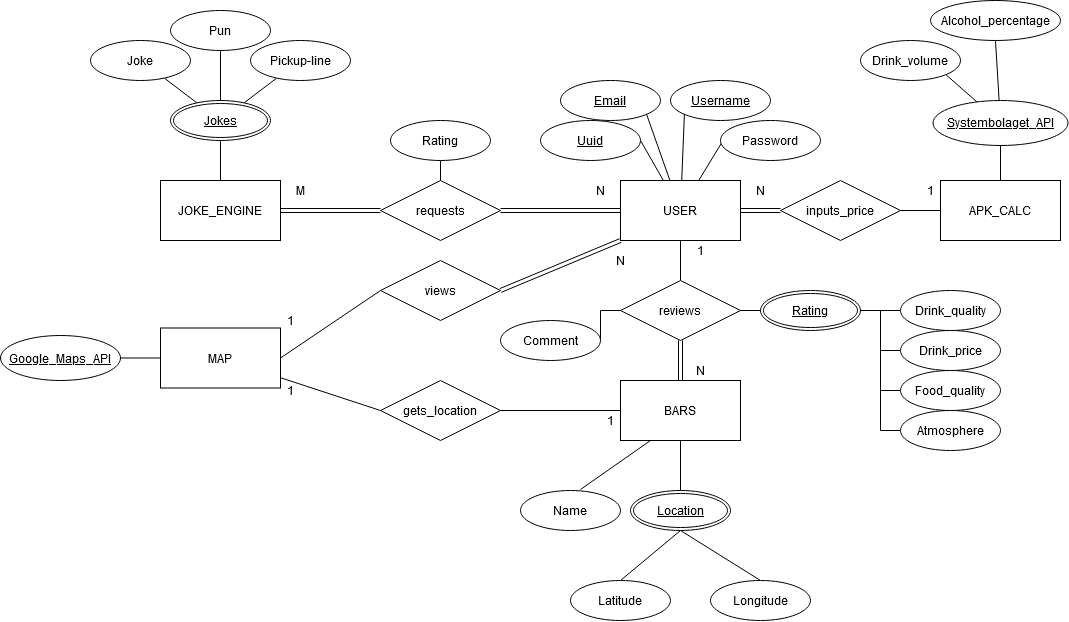

The diagram above was exported from draw.io. Its source (the exported page's mxGraphModel, read from the mxfile embedded in the PNG):
<mxGraphModel dx="2035" dy="636" grid="1" gridSize="10" guides="1" tooltips="1" connect="1" arrows="1" fold="1" page="1" pageScale="1" pageWidth="850" pageHeight="1100" math="0" shadow="0" extFonts="Permanent Marker^https://fonts.googleapis.com/css?family=Permanent+Marker">
  <root>
    <mxCell id="0" />
    <mxCell id="1" parent="0" />
    <mxCell id="fbNzie4S6dKZ7HNU1R9u-53" style="edgeStyle=none;rounded=0;orthogonalLoop=1;jettySize=auto;html=1;exitX=0.5;exitY=1;exitDx=0;exitDy=0;entryX=0.5;entryY=0;entryDx=0;entryDy=0;endArrow=none;endFill=0;strokeColor=#000000;" edge="1" parent="1" source="fbNzie4S6dKZ7HNU1R9u-22" target="fbNzie4S6dKZ7HNU1R9u-52">
      <mxGeometry relative="1" as="geometry" />
    </mxCell>
    <mxCell id="fbNzie4S6dKZ7HNU1R9u-81" style="edgeStyle=none;rounded=0;orthogonalLoop=1;jettySize=auto;html=1;endArrow=none;endFill=0;strokeColor=#000000;shape=link;" edge="1" parent="1" source="fbNzie4S6dKZ7HNU1R9u-22" target="fbNzie4S6dKZ7HNU1R9u-80">
      <mxGeometry relative="1" as="geometry" />
    </mxCell>
    <mxCell id="fbNzie4S6dKZ7HNU1R9u-120" style="edgeStyle=none;rounded=0;orthogonalLoop=1;jettySize=auto;html=1;exitX=0;exitY=1;exitDx=0;exitDy=0;entryX=1;entryY=0.5;entryDx=0;entryDy=0;endArrow=none;endFill=0;strokeColor=#000000;shape=link;" edge="1" parent="1" source="fbNzie4S6dKZ7HNU1R9u-22" target="fbNzie4S6dKZ7HNU1R9u-119">
      <mxGeometry relative="1" as="geometry" />
    </mxCell>
    <mxCell id="fbNzie4S6dKZ7HNU1R9u-131" style="edgeStyle=none;rounded=0;orthogonalLoop=1;jettySize=auto;html=1;entryX=1;entryY=0.5;entryDx=0;entryDy=0;endArrow=none;endFill=0;strokeColor=#000000;" edge="1" parent="1" source="fbNzie4S6dKZ7HNU1R9u-22" target="fbNzie4S6dKZ7HNU1R9u-24">
      <mxGeometry relative="1" as="geometry" />
    </mxCell>
    <mxCell id="fbNzie4S6dKZ7HNU1R9u-136" style="rounded=0;orthogonalLoop=1;jettySize=auto;html=1;entryX=1;entryY=1;entryDx=0;entryDy=0;endArrow=none;endFill=0;strokeColor=#000000;" edge="1" parent="1" source="fbNzie4S6dKZ7HNU1R9u-22" target="fbNzie4S6dKZ7HNU1R9u-29">
      <mxGeometry relative="1" as="geometry" />
    </mxCell>
    <mxCell id="fbNzie4S6dKZ7HNU1R9u-137" style="edgeStyle=none;rounded=0;orthogonalLoop=1;jettySize=auto;html=1;entryX=0;entryY=1;entryDx=0;entryDy=0;endArrow=none;endFill=0;strokeColor=#000000;" edge="1" parent="1" source="fbNzie4S6dKZ7HNU1R9u-22" target="fbNzie4S6dKZ7HNU1R9u-75">
      <mxGeometry relative="1" as="geometry" />
    </mxCell>
    <mxCell id="fbNzie4S6dKZ7HNU1R9u-138" style="edgeStyle=none;rounded=0;orthogonalLoop=1;jettySize=auto;html=1;endArrow=none;endFill=0;strokeColor=#000000;" edge="1" parent="1" source="fbNzie4S6dKZ7HNU1R9u-22">
      <mxGeometry relative="1" as="geometry">
        <mxPoint x="468" y="231" as="targetPoint" />
      </mxGeometry>
    </mxCell>
    <mxCell id="fbNzie4S6dKZ7HNU1R9u-22" value="USER" style="whiteSpace=wrap;html=1;" vertex="1" parent="1">
      <mxGeometry x="360" y="280" width="120" height="60" as="geometry" />
    </mxCell>
    <mxCell id="fbNzie4S6dKZ7HNU1R9u-24" value="Uuid" style="ellipse;whiteSpace=wrap;html=1;align=center;fontStyle=4;" vertex="1" parent="1">
      <mxGeometry x="280" y="220" width="100" height="40" as="geometry" />
    </mxCell>
    <mxCell id="fbNzie4S6dKZ7HNU1R9u-29" value="&lt;u&gt;Email&lt;/u&gt;" style="ellipse;whiteSpace=wrap;html=1;align=center;" vertex="1" parent="1">
      <mxGeometry x="300" y="180" width="100" height="40" as="geometry" />
    </mxCell>
    <mxCell id="fbNzie4S6dKZ7HNU1R9u-44" style="edgeStyle=none;rounded=0;orthogonalLoop=1;jettySize=auto;html=1;exitX=0.25;exitY=1;exitDx=0;exitDy=0;entryX=0.6;entryY=-0.025;entryDx=0;entryDy=0;entryPerimeter=0;endArrow=none;endFill=0;strokeColor=#000000;" edge="1" parent="1" source="fbNzie4S6dKZ7HNU1R9u-38" target="fbNzie4S6dKZ7HNU1R9u-42">
      <mxGeometry relative="1" as="geometry" />
    </mxCell>
    <mxCell id="fbNzie4S6dKZ7HNU1R9u-45" style="edgeStyle=none;rounded=0;orthogonalLoop=1;jettySize=auto;html=1;exitX=0.5;exitY=1;exitDx=0;exitDy=0;entryX=0.5;entryY=0;entryDx=0;entryDy=0;endArrow=none;endFill=0;strokeColor=#000000;" edge="1" parent="1" source="fbNzie4S6dKZ7HNU1R9u-38" target="fbNzie4S6dKZ7HNU1R9u-39">
      <mxGeometry relative="1" as="geometry" />
    </mxCell>
    <mxCell id="fbNzie4S6dKZ7HNU1R9u-38" value="BARS" style="whiteSpace=wrap;html=1;" vertex="1" parent="1">
      <mxGeometry x="360" y="480" width="120" height="60" as="geometry" />
    </mxCell>
    <mxCell id="fbNzie4S6dKZ7HNU1R9u-46" style="edgeStyle=none;rounded=0;orthogonalLoop=1;jettySize=auto;html=1;entryX=0.5;entryY=0;entryDx=0;entryDy=0;endArrow=none;endFill=0;strokeColor=#000000;exitX=0.5;exitY=1;exitDx=0;exitDy=0;" edge="1" parent="1" source="fbNzie4S6dKZ7HNU1R9u-39" target="fbNzie4S6dKZ7HNU1R9u-40">
      <mxGeometry relative="1" as="geometry">
        <mxPoint x="430" y="630" as="sourcePoint" />
      </mxGeometry>
    </mxCell>
    <mxCell id="fbNzie4S6dKZ7HNU1R9u-47" style="edgeStyle=none;rounded=0;orthogonalLoop=1;jettySize=auto;html=1;exitX=0.5;exitY=1;exitDx=0;exitDy=0;entryX=0.5;entryY=0;entryDx=0;entryDy=0;endArrow=none;endFill=0;strokeColor=#000000;" edge="1" parent="1" source="fbNzie4S6dKZ7HNU1R9u-39" target="fbNzie4S6dKZ7HNU1R9u-41">
      <mxGeometry relative="1" as="geometry" />
    </mxCell>
    <mxCell id="fbNzie4S6dKZ7HNU1R9u-39" value="&lt;u&gt;Location&lt;/u&gt;" style="ellipse;shape=doubleEllipse;margin=3;whiteSpace=wrap;html=1;align=center;" vertex="1" parent="1">
      <mxGeometry x="370" y="590" width="100" height="40" as="geometry" />
    </mxCell>
    <mxCell id="fbNzie4S6dKZ7HNU1R9u-40" value="Latitude" style="ellipse;whiteSpace=wrap;html=1;align=center;" vertex="1" parent="1">
      <mxGeometry x="310" y="680" width="100" height="40" as="geometry" />
    </mxCell>
    <mxCell id="fbNzie4S6dKZ7HNU1R9u-41" value="Longitude" style="ellipse;whiteSpace=wrap;html=1;align=center;" vertex="1" parent="1">
      <mxGeometry x="450" y="680" width="100" height="40" as="geometry" />
    </mxCell>
    <mxCell id="fbNzie4S6dKZ7HNU1R9u-42" value="Name" style="ellipse;whiteSpace=wrap;html=1;align=center;" vertex="1" parent="1">
      <mxGeometry x="260" y="590" width="100" height="40" as="geometry" />
    </mxCell>
    <mxCell id="fbNzie4S6dKZ7HNU1R9u-54" style="edgeStyle=none;rounded=0;orthogonalLoop=1;jettySize=auto;html=1;exitX=0.5;exitY=1;exitDx=0;exitDy=0;endArrow=none;endFill=0;strokeColor=#000000;shape=link;" edge="1" parent="1" source="fbNzie4S6dKZ7HNU1R9u-52" target="fbNzie4S6dKZ7HNU1R9u-38">
      <mxGeometry relative="1" as="geometry" />
    </mxCell>
    <mxCell id="fbNzie4S6dKZ7HNU1R9u-70" style="edgeStyle=orthogonalEdgeStyle;rounded=0;orthogonalLoop=1;jettySize=auto;html=1;endArrow=none;endFill=0;strokeColor=#000000;" edge="1" parent="1" source="fbNzie4S6dKZ7HNU1R9u-52" target="fbNzie4S6dKZ7HNU1R9u-58">
      <mxGeometry relative="1" as="geometry" />
    </mxCell>
    <mxCell id="fbNzie4S6dKZ7HNU1R9u-73" style="edgeStyle=orthogonalEdgeStyle;rounded=0;orthogonalLoop=1;jettySize=auto;html=1;endArrow=none;endFill=0;strokeColor=#000000;" edge="1" parent="1" source="fbNzie4S6dKZ7HNU1R9u-52" target="fbNzie4S6dKZ7HNU1R9u-71">
      <mxGeometry relative="1" as="geometry" />
    </mxCell>
    <mxCell id="fbNzie4S6dKZ7HNU1R9u-52" value="reviews" style="shape=rhombus;perimeter=rhombusPerimeter;whiteSpace=wrap;html=1;align=center;" vertex="1" parent="1">
      <mxGeometry x="360" y="380" width="120" height="60" as="geometry" />
    </mxCell>
    <mxCell id="fbNzie4S6dKZ7HNU1R9u-55" value="1" style="text;html=1;align=center;verticalAlign=middle;resizable=0;points=[];autosize=1;" vertex="1" parent="1">
      <mxGeometry x="430" y="340" width="20" height="20" as="geometry" />
    </mxCell>
    <mxCell id="fbNzie4S6dKZ7HNU1R9u-56" value="N" style="text;html=1;align=center;verticalAlign=middle;resizable=0;points=[];autosize=1;" vertex="1" parent="1">
      <mxGeometry x="430" y="460" width="20" height="20" as="geometry" />
    </mxCell>
    <mxCell id="fbNzie4S6dKZ7HNU1R9u-66" style="edgeStyle=orthogonalEdgeStyle;rounded=0;orthogonalLoop=1;jettySize=auto;html=1;exitX=1;exitY=0.5;exitDx=0;exitDy=0;entryX=0;entryY=0.5;entryDx=0;entryDy=0;endArrow=none;endFill=0;strokeColor=#000000;" edge="1" parent="1" source="fbNzie4S6dKZ7HNU1R9u-58" target="fbNzie4S6dKZ7HNU1R9u-61">
      <mxGeometry relative="1" as="geometry" />
    </mxCell>
    <mxCell id="fbNzie4S6dKZ7HNU1R9u-67" style="edgeStyle=orthogonalEdgeStyle;rounded=0;orthogonalLoop=1;jettySize=auto;html=1;exitX=1;exitY=0.5;exitDx=0;exitDy=0;entryX=0;entryY=0.5;entryDx=0;entryDy=0;endArrow=none;endFill=0;strokeColor=#000000;" edge="1" parent="1" source="fbNzie4S6dKZ7HNU1R9u-58" target="fbNzie4S6dKZ7HNU1R9u-62">
      <mxGeometry relative="1" as="geometry" />
    </mxCell>
    <mxCell id="fbNzie4S6dKZ7HNU1R9u-68" style="edgeStyle=orthogonalEdgeStyle;rounded=0;orthogonalLoop=1;jettySize=auto;html=1;entryX=0;entryY=0.5;entryDx=0;entryDy=0;endArrow=none;endFill=0;strokeColor=#000000;" edge="1" parent="1" source="fbNzie4S6dKZ7HNU1R9u-58" target="fbNzie4S6dKZ7HNU1R9u-59">
      <mxGeometry relative="1" as="geometry" />
    </mxCell>
    <mxCell id="fbNzie4S6dKZ7HNU1R9u-69" style="edgeStyle=orthogonalEdgeStyle;rounded=0;orthogonalLoop=1;jettySize=auto;html=1;entryX=0;entryY=0.5;entryDx=0;entryDy=0;endArrow=none;endFill=0;strokeColor=#000000;" edge="1" parent="1" source="fbNzie4S6dKZ7HNU1R9u-58" target="fbNzie4S6dKZ7HNU1R9u-63">
      <mxGeometry relative="1" as="geometry" />
    </mxCell>
    <mxCell id="fbNzie4S6dKZ7HNU1R9u-58" value="&lt;u&gt;Rating&lt;/u&gt;" style="ellipse;shape=doubleEllipse;margin=3;whiteSpace=wrap;html=1;align=center;" vertex="1" parent="1">
      <mxGeometry x="500" y="390" width="100" height="40" as="geometry" />
    </mxCell>
    <mxCell id="fbNzie4S6dKZ7HNU1R9u-59" value="Food_quality" style="ellipse;whiteSpace=wrap;html=1;align=center;" vertex="1" parent="1">
      <mxGeometry x="640" y="470" width="100" height="40" as="geometry" />
    </mxCell>
    <mxCell id="fbNzie4S6dKZ7HNU1R9u-61" value="Drink_quality" style="ellipse;whiteSpace=wrap;html=1;align=center;" vertex="1" parent="1">
      <mxGeometry x="640" y="390" width="100" height="40" as="geometry" />
    </mxCell>
    <mxCell id="fbNzie4S6dKZ7HNU1R9u-62" value="Drink_price" style="ellipse;whiteSpace=wrap;html=1;align=center;" vertex="1" parent="1">
      <mxGeometry x="640" y="430" width="100" height="40" as="geometry" />
    </mxCell>
    <mxCell id="fbNzie4S6dKZ7HNU1R9u-63" value="Atmosphere" style="ellipse;whiteSpace=wrap;html=1;align=center;" vertex="1" parent="1">
      <mxGeometry x="640" y="510" width="100" height="40" as="geometry" />
    </mxCell>
    <mxCell id="fbNzie4S6dKZ7HNU1R9u-71" value="Comment" style="ellipse;whiteSpace=wrap;html=1;align=center;" vertex="1" parent="1">
      <mxGeometry x="240" y="420" width="100" height="40" as="geometry" />
    </mxCell>
    <mxCell id="fbNzie4S6dKZ7HNU1R9u-75" value="&lt;u&gt;Username&lt;/u&gt;" style="ellipse;whiteSpace=wrap;html=1;align=center;" vertex="1" parent="1">
      <mxGeometry x="410" y="180" width="100" height="40" as="geometry" />
    </mxCell>
    <mxCell id="fbNzie4S6dKZ7HNU1R9u-76" value="Password" style="ellipse;whiteSpace=wrap;html=1;align=center;" vertex="1" parent="1">
      <mxGeometry x="460" y="220" width="100" height="40" as="geometry" />
    </mxCell>
    <mxCell id="fbNzie4S6dKZ7HNU1R9u-92" style="edgeStyle=none;rounded=0;orthogonalLoop=1;jettySize=auto;html=1;endArrow=none;endFill=0;strokeColor=#000000;" edge="1" parent="1" source="fbNzie4S6dKZ7HNU1R9u-79" target="fbNzie4S6dKZ7HNU1R9u-88">
      <mxGeometry relative="1" as="geometry" />
    </mxCell>
    <mxCell id="fbNzie4S6dKZ7HNU1R9u-79" value="JOKE_ENGINE" style="whiteSpace=wrap;html=1;" vertex="1" parent="1">
      <mxGeometry x="-100" y="280" width="120" height="60" as="geometry" />
    </mxCell>
    <mxCell id="fbNzie4S6dKZ7HNU1R9u-82" style="edgeStyle=none;rounded=0;orthogonalLoop=1;jettySize=auto;html=1;endArrow=none;endFill=0;strokeColor=#000000;shape=link;" edge="1" parent="1" source="fbNzie4S6dKZ7HNU1R9u-80" target="fbNzie4S6dKZ7HNU1R9u-79">
      <mxGeometry relative="1" as="geometry" />
    </mxCell>
    <mxCell id="fbNzie4S6dKZ7HNU1R9u-86" style="edgeStyle=none;rounded=0;orthogonalLoop=1;jettySize=auto;html=1;entryX=0.5;entryY=1;entryDx=0;entryDy=0;endArrow=none;endFill=0;strokeColor=#000000;" edge="1" parent="1" source="fbNzie4S6dKZ7HNU1R9u-80" target="fbNzie4S6dKZ7HNU1R9u-85">
      <mxGeometry relative="1" as="geometry" />
    </mxCell>
    <mxCell id="fbNzie4S6dKZ7HNU1R9u-80" value="requests" style="shape=rhombus;perimeter=rhombusPerimeter;whiteSpace=wrap;html=1;align=center;" vertex="1" parent="1">
      <mxGeometry x="120" y="280" width="120" height="60" as="geometry" />
    </mxCell>
    <mxCell id="fbNzie4S6dKZ7HNU1R9u-83" value="N" style="text;html=1;align=center;verticalAlign=middle;resizable=0;points=[];autosize=1;" vertex="1" parent="1">
      <mxGeometry x="330" y="280" width="20" height="20" as="geometry" />
    </mxCell>
    <mxCell id="fbNzie4S6dKZ7HNU1R9u-84" value="M" style="text;html=1;align=center;verticalAlign=middle;resizable=0;points=[];autosize=1;" vertex="1" parent="1">
      <mxGeometry x="30" y="280" width="20" height="20" as="geometry" />
    </mxCell>
    <mxCell id="fbNzie4S6dKZ7HNU1R9u-85" value="Rating" style="ellipse;whiteSpace=wrap;html=1;align=center;" vertex="1" parent="1">
      <mxGeometry x="130" y="220" width="100" height="40" as="geometry" />
    </mxCell>
    <mxCell id="fbNzie4S6dKZ7HNU1R9u-93" style="edgeStyle=none;rounded=0;orthogonalLoop=1;jettySize=auto;html=1;entryX=0.5;entryY=1;entryDx=0;entryDy=0;endArrow=none;endFill=0;strokeColor=#000000;" edge="1" parent="1" source="fbNzie4S6dKZ7HNU1R9u-88" target="fbNzie4S6dKZ7HNU1R9u-90">
      <mxGeometry relative="1" as="geometry" />
    </mxCell>
    <mxCell id="fbNzie4S6dKZ7HNU1R9u-94" style="edgeStyle=none;rounded=0;orthogonalLoop=1;jettySize=auto;html=1;endArrow=none;endFill=0;strokeColor=#000000;" edge="1" parent="1" source="fbNzie4S6dKZ7HNU1R9u-88" target="fbNzie4S6dKZ7HNU1R9u-91">
      <mxGeometry relative="1" as="geometry" />
    </mxCell>
    <mxCell id="fbNzie4S6dKZ7HNU1R9u-95" style="edgeStyle=none;rounded=0;orthogonalLoop=1;jettySize=auto;html=1;endArrow=none;endFill=0;strokeColor=#000000;" edge="1" parent="1" source="fbNzie4S6dKZ7HNU1R9u-88" target="fbNzie4S6dKZ7HNU1R9u-89">
      <mxGeometry relative="1" as="geometry" />
    </mxCell>
    <mxCell id="fbNzie4S6dKZ7HNU1R9u-88" value="&lt;u&gt;Jokes&lt;/u&gt;" style="ellipse;shape=doubleEllipse;margin=3;whiteSpace=wrap;html=1;align=center;" vertex="1" parent="1">
      <mxGeometry x="-90" y="200" width="100" height="40" as="geometry" />
    </mxCell>
    <mxCell id="fbNzie4S6dKZ7HNU1R9u-89" value="Joke" style="ellipse;whiteSpace=wrap;html=1;align=center;" vertex="1" parent="1">
      <mxGeometry x="-170" y="140" width="100" height="40" as="geometry" />
    </mxCell>
    <mxCell id="fbNzie4S6dKZ7HNU1R9u-90" value="Pun" style="ellipse;whiteSpace=wrap;html=1;align=center;" vertex="1" parent="1">
      <mxGeometry x="-90" y="110" width="100" height="40" as="geometry" />
    </mxCell>
    <mxCell id="fbNzie4S6dKZ7HNU1R9u-91" value="Pickup-line" style="ellipse;whiteSpace=wrap;html=1;align=center;" vertex="1" parent="1">
      <mxGeometry x="-10" y="140" width="100" height="40" as="geometry" />
    </mxCell>
    <mxCell id="fbNzie4S6dKZ7HNU1R9u-109" style="edgeStyle=none;rounded=0;orthogonalLoop=1;jettySize=auto;html=1;endArrow=none;endFill=0;strokeColor=#000000;" edge="1" parent="1" source="fbNzie4S6dKZ7HNU1R9u-106" target="fbNzie4S6dKZ7HNU1R9u-107">
      <mxGeometry relative="1" as="geometry" />
    </mxCell>
    <mxCell id="fbNzie4S6dKZ7HNU1R9u-106" value="APK_CALC" style="whiteSpace=wrap;html=1;" vertex="1" parent="1">
      <mxGeometry x="680" y="280" width="120" height="60" as="geometry" />
    </mxCell>
    <mxCell id="fbNzie4S6dKZ7HNU1R9u-108" style="edgeStyle=none;rounded=0;orthogonalLoop=1;jettySize=auto;html=1;endArrow=none;endFill=0;strokeColor=#000000;shape=link;" edge="1" parent="1" source="fbNzie4S6dKZ7HNU1R9u-107" target="fbNzie4S6dKZ7HNU1R9u-22">
      <mxGeometry relative="1" as="geometry" />
    </mxCell>
    <mxCell id="fbNzie4S6dKZ7HNU1R9u-107" value="inputs_price" style="shape=rhombus;perimeter=rhombusPerimeter;whiteSpace=wrap;html=1;align=center;" vertex="1" parent="1">
      <mxGeometry x="520" y="280" width="120" height="60" as="geometry" />
    </mxCell>
    <mxCell id="fbNzie4S6dKZ7HNU1R9u-110" value="N" style="text;html=1;align=center;verticalAlign=middle;resizable=0;points=[];autosize=1;" vertex="1" parent="1">
      <mxGeometry x="490" y="280" width="20" height="20" as="geometry" />
    </mxCell>
    <mxCell id="fbNzie4S6dKZ7HNU1R9u-111" value="1" style="text;html=1;align=center;verticalAlign=middle;resizable=0;points=[];autosize=1;" vertex="1" parent="1">
      <mxGeometry x="660" y="280" width="20" height="20" as="geometry" />
    </mxCell>
    <mxCell id="fbNzie4S6dKZ7HNU1R9u-115" style="edgeStyle=none;rounded=0;orthogonalLoop=1;jettySize=auto;html=1;entryX=1;entryY=1;entryDx=0;entryDy=0;endArrow=none;endFill=0;strokeColor=#000000;" edge="1" parent="1" source="fbNzie4S6dKZ7HNU1R9u-112" target="fbNzie4S6dKZ7HNU1R9u-113">
      <mxGeometry relative="1" as="geometry" />
    </mxCell>
    <mxCell id="fbNzie4S6dKZ7HNU1R9u-116" style="edgeStyle=none;rounded=0;orthogonalLoop=1;jettySize=auto;html=1;entryX=0.5;entryY=1;entryDx=0;entryDy=0;endArrow=none;endFill=0;strokeColor=#000000;" edge="1" parent="1" source="fbNzie4S6dKZ7HNU1R9u-112" target="fbNzie4S6dKZ7HNU1R9u-114">
      <mxGeometry relative="1" as="geometry" />
    </mxCell>
    <mxCell id="fbNzie4S6dKZ7HNU1R9u-117" style="edgeStyle=none;rounded=0;orthogonalLoop=1;jettySize=auto;html=1;entryX=0.5;entryY=0;entryDx=0;entryDy=0;endArrow=none;endFill=0;strokeColor=#000000;" edge="1" parent="1" source="fbNzie4S6dKZ7HNU1R9u-112" target="fbNzie4S6dKZ7HNU1R9u-106">
      <mxGeometry relative="1" as="geometry" />
    </mxCell>
    <mxCell id="fbNzie4S6dKZ7HNU1R9u-112" value="&lt;u&gt;Systembolaget_API&lt;/u&gt;" style="ellipse;whiteSpace=wrap;html=1;align=center;" vertex="1" parent="1">
      <mxGeometry x="672.5" y="200" width="135" height="45" as="geometry" />
    </mxCell>
    <mxCell id="fbNzie4S6dKZ7HNU1R9u-113" value="Drink_volume" style="ellipse;whiteSpace=wrap;html=1;align=center;" vertex="1" parent="1">
      <mxGeometry x="600" y="140" width="100" height="40" as="geometry" />
    </mxCell>
    <mxCell id="fbNzie4S6dKZ7HNU1R9u-114" value="Alcohol_percentage" style="ellipse;whiteSpace=wrap;html=1;align=center;" vertex="1" parent="1">
      <mxGeometry x="670" y="100" width="130" height="40" as="geometry" />
    </mxCell>
    <mxCell id="fbNzie4S6dKZ7HNU1R9u-123" style="edgeStyle=none;rounded=0;orthogonalLoop=1;jettySize=auto;html=1;entryX=0;entryY=0.5;entryDx=0;entryDy=0;endArrow=none;endFill=0;strokeColor=#000000;" edge="1" parent="1" source="fbNzie4S6dKZ7HNU1R9u-118" target="fbNzie4S6dKZ7HNU1R9u-122">
      <mxGeometry relative="1" as="geometry" />
    </mxCell>
    <mxCell id="fbNzie4S6dKZ7HNU1R9u-118" value="MAP" style="rounded=0;whiteSpace=wrap;html=1;" vertex="1" parent="1">
      <mxGeometry x="-100" y="427.5" width="120" height="60" as="geometry" />
    </mxCell>
    <mxCell id="fbNzie4S6dKZ7HNU1R9u-121" style="edgeStyle=none;rounded=0;orthogonalLoop=1;jettySize=auto;html=1;exitX=0;exitY=0.5;exitDx=0;exitDy=0;entryX=1;entryY=0.5;entryDx=0;entryDy=0;endArrow=none;endFill=0;strokeColor=#000000;" edge="1" parent="1" source="fbNzie4S6dKZ7HNU1R9u-119" target="fbNzie4S6dKZ7HNU1R9u-118">
      <mxGeometry relative="1" as="geometry" />
    </mxCell>
    <mxCell id="fbNzie4S6dKZ7HNU1R9u-119" value="views" style="shape=rhombus;perimeter=rhombusPerimeter;whiteSpace=wrap;html=1;align=center;" vertex="1" parent="1">
      <mxGeometry x="120" y="360" width="120" height="60" as="geometry" />
    </mxCell>
    <mxCell id="fbNzie4S6dKZ7HNU1R9u-124" style="edgeStyle=none;rounded=0;orthogonalLoop=1;jettySize=auto;html=1;endArrow=none;endFill=0;strokeColor=#000000;" edge="1" parent="1" source="fbNzie4S6dKZ7HNU1R9u-122" target="fbNzie4S6dKZ7HNU1R9u-38">
      <mxGeometry relative="1" as="geometry" />
    </mxCell>
    <mxCell id="fbNzie4S6dKZ7HNU1R9u-122" value="gets_location" style="shape=rhombus;perimeter=rhombusPerimeter;whiteSpace=wrap;html=1;align=center;" vertex="1" parent="1">
      <mxGeometry x="120" y="480" width="120" height="60" as="geometry" />
    </mxCell>
    <mxCell id="fbNzie4S6dKZ7HNU1R9u-125" value="N" style="text;html=1;align=center;verticalAlign=middle;resizable=0;points=[];autosize=1;" vertex="1" parent="1">
      <mxGeometry x="350" y="350" width="20" height="20" as="geometry" />
    </mxCell>
    <mxCell id="fbNzie4S6dKZ7HNU1R9u-126" value="1" style="text;html=1;align=center;verticalAlign=middle;resizable=0;points=[];autosize=1;" vertex="1" parent="1">
      <mxGeometry x="20" y="410" width="20" height="20" as="geometry" />
    </mxCell>
    <mxCell id="fbNzie4S6dKZ7HNU1R9u-127" value="1" style="text;html=1;align=center;verticalAlign=middle;resizable=0;points=[];autosize=1;" vertex="1" parent="1">
      <mxGeometry x="20" y="480" width="20" height="20" as="geometry" />
    </mxCell>
    <mxCell id="fbNzie4S6dKZ7HNU1R9u-128" value="1" style="text;html=1;align=center;verticalAlign=middle;resizable=0;points=[];autosize=1;" vertex="1" parent="1">
      <mxGeometry x="340" y="510" width="20" height="20" as="geometry" />
    </mxCell>
    <mxCell id="fbNzie4S6dKZ7HNU1R9u-130" style="edgeStyle=none;rounded=0;orthogonalLoop=1;jettySize=auto;html=1;entryX=0;entryY=0.5;entryDx=0;entryDy=0;endArrow=none;endFill=0;strokeColor=#000000;" edge="1" parent="1" source="fbNzie4S6dKZ7HNU1R9u-129" target="fbNzie4S6dKZ7HNU1R9u-118">
      <mxGeometry relative="1" as="geometry" />
    </mxCell>
    <mxCell id="fbNzie4S6dKZ7HNU1R9u-129" value="&lt;u&gt;Google_Maps_API&lt;/u&gt;" style="ellipse;whiteSpace=wrap;html=1;align=center;" vertex="1" parent="1">
      <mxGeometry x="-260" y="435" width="120" height="45" as="geometry" />
    </mxCell>
  </root>
</mxGraphModel>